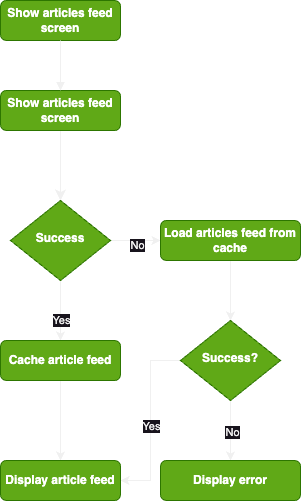

The diagram above was exported from draw.io. Its source (the exported page's mxGraphModel, read from the mxfile embedded in the PNG):
<mxGraphModel dx="984" dy="718" grid="1" gridSize="10" guides="1" tooltips="1" connect="1" arrows="1" fold="1" page="1" pageScale="1" pageWidth="827" pageHeight="1169" math="0" shadow="0">
  <root>
    <mxCell id="WIyWlLk6GJQsqaUBKTNV-0" />
    <mxCell id="WIyWlLk6GJQsqaUBKTNV-1" parent="WIyWlLk6GJQsqaUBKTNV-0" />
    <mxCell id="WIyWlLk6GJQsqaUBKTNV-2" value="" style="rounded=0;html=1;jettySize=auto;orthogonalLoop=1;fontSize=11;endArrow=classic;endFill=1;endSize=8;strokeWidth=1;shadow=0;labelBackgroundColor=none;edgeStyle=orthogonalEdgeStyle;" parent="WIyWlLk6GJQsqaUBKTNV-1" source="WIyWlLk6GJQsqaUBKTNV-3" target="WIyWlLk6GJQsqaUBKTNV-6" edge="1">
      <mxGeometry relative="1" as="geometry" />
    </mxCell>
    <mxCell id="WIyWlLk6GJQsqaUBKTNV-3" value="Show articles feed screen" style="rounded=1;whiteSpace=wrap;html=1;fontSize=12;glass=0;strokeWidth=1;shadow=0;fillColor=#60a917;fontColor=#ffffff;strokeColor=#2D7600;fontStyle=1" parent="WIyWlLk6GJQsqaUBKTNV-1" vertex="1">
      <mxGeometry x="220" y="230" width="120" height="40" as="geometry" />
    </mxCell>
    <mxCell id="UN0hZKSISfqqh-1_NC3O-9" style="edgeStyle=orthogonalEdgeStyle;rounded=0;orthogonalLoop=1;jettySize=auto;html=1;exitX=0.5;exitY=1;exitDx=0;exitDy=0;entryX=0.5;entryY=0;entryDx=0;entryDy=0;" edge="1" parent="WIyWlLk6GJQsqaUBKTNV-1" source="WIyWlLk6GJQsqaUBKTNV-6" target="WIyWlLk6GJQsqaUBKTNV-11">
      <mxGeometry relative="1" as="geometry">
        <mxPoint x="280" y="460" as="targetPoint" />
        <Array as="points">
          <mxPoint x="280" y="440" />
          <mxPoint x="280" y="440" />
        </Array>
      </mxGeometry>
    </mxCell>
    <mxCell id="UN0hZKSISfqqh-1_NC3O-12" value="Yes" style="edgeLabel;html=1;align=center;verticalAlign=middle;resizable=0;points=[];" vertex="1" connectable="0" parent="UN0hZKSISfqqh-1_NC3O-9">
      <mxGeometry x="0.3" relative="1" as="geometry">
        <mxPoint as="offset" />
      </mxGeometry>
    </mxCell>
    <mxCell id="UN0hZKSISfqqh-1_NC3O-10" style="edgeStyle=orthogonalEdgeStyle;rounded=0;orthogonalLoop=1;jettySize=auto;html=1;exitX=1;exitY=0.5;exitDx=0;exitDy=0;entryX=0;entryY=0.5;entryDx=0;entryDy=0;" edge="1" parent="WIyWlLk6GJQsqaUBKTNV-1" source="WIyWlLk6GJQsqaUBKTNV-6" target="WIyWlLk6GJQsqaUBKTNV-7">
      <mxGeometry relative="1" as="geometry" />
    </mxCell>
    <mxCell id="UN0hZKSISfqqh-1_NC3O-11" value="No" style="edgeLabel;html=1;align=center;verticalAlign=middle;resizable=0;points=[];" vertex="1" connectable="0" parent="UN0hZKSISfqqh-1_NC3O-10">
      <mxGeometry x="0.04" y="-4" relative="1" as="geometry">
        <mxPoint as="offset" />
      </mxGeometry>
    </mxCell>
    <mxCell id="WIyWlLk6GJQsqaUBKTNV-6" value="Success" style="rhombus;whiteSpace=wrap;html=1;shadow=0;fontFamily=Helvetica;fontSize=12;align=center;strokeWidth=1;spacing=6;spacingTop=-4;fillColor=#60a917;fontColor=#ffffff;strokeColor=#2D7600;fontStyle=1" parent="WIyWlLk6GJQsqaUBKTNV-1" vertex="1">
      <mxGeometry x="230" y="340" width="100" height="80" as="geometry" />
    </mxCell>
    <mxCell id="UN0hZKSISfqqh-1_NC3O-3" style="edgeStyle=orthogonalEdgeStyle;rounded=0;orthogonalLoop=1;jettySize=auto;html=1;entryX=0.5;entryY=0;entryDx=0;entryDy=0;" edge="1" parent="WIyWlLk6GJQsqaUBKTNV-1" source="WIyWlLk6GJQsqaUBKTNV-7" target="UN0hZKSISfqqh-1_NC3O-2">
      <mxGeometry relative="1" as="geometry" />
    </mxCell>
    <mxCell id="WIyWlLk6GJQsqaUBKTNV-7" value="Load articles feed from cache" style="rounded=1;whiteSpace=wrap;html=1;fontSize=12;glass=0;strokeWidth=1;shadow=0;fillColor=#60a917;fontColor=#ffffff;strokeColor=#2D7600;fontStyle=1" parent="WIyWlLk6GJQsqaUBKTNV-1" vertex="1">
      <mxGeometry x="380" y="360" width="140" height="40" as="geometry" />
    </mxCell>
    <mxCell id="UN0hZKSISfqqh-1_NC3O-14" style="edgeStyle=orthogonalEdgeStyle;rounded=0;orthogonalLoop=1;jettySize=auto;html=1;entryX=0.5;entryY=0;entryDx=0;entryDy=0;" edge="1" parent="WIyWlLk6GJQsqaUBKTNV-1" source="WIyWlLk6GJQsqaUBKTNV-11" target="UN0hZKSISfqqh-1_NC3O-13">
      <mxGeometry relative="1" as="geometry" />
    </mxCell>
    <mxCell id="WIyWlLk6GJQsqaUBKTNV-11" value="Cache article feed" style="rounded=1;whiteSpace=wrap;html=1;fontSize=12;glass=0;strokeWidth=1;shadow=0;fillColor=#60a917;fontColor=#ffffff;strokeColor=#2D7600;fontStyle=1" parent="WIyWlLk6GJQsqaUBKTNV-1" vertex="1">
      <mxGeometry x="220" y="480" width="120" height="40" as="geometry" />
    </mxCell>
    <mxCell id="UN0hZKSISfqqh-1_NC3O-0" value="Show articles feed screen" style="rounded=1;whiteSpace=wrap;html=1;fontSize=12;glass=0;strokeWidth=1;shadow=0;fillColor=#60a917;fontColor=#ffffff;strokeColor=#2D7600;fontStyle=1" vertex="1" parent="WIyWlLk6GJQsqaUBKTNV-1">
      <mxGeometry x="220" y="140" width="120" height="40" as="geometry" />
    </mxCell>
    <mxCell id="UN0hZKSISfqqh-1_NC3O-1" value="" style="rounded=0;html=1;jettySize=auto;orthogonalLoop=1;fontSize=11;endArrow=block;endFill=1;strokeWidth=1;shadow=0;labelBackgroundColor=none;edgeStyle=orthogonalEdgeStyle;exitX=0.5;exitY=1;exitDx=0;exitDy=0;entryX=0.5;entryY=0;entryDx=0;entryDy=0;fontStyle=1" edge="1" parent="WIyWlLk6GJQsqaUBKTNV-1" source="UN0hZKSISfqqh-1_NC3O-0" target="WIyWlLk6GJQsqaUBKTNV-3">
      <mxGeometry relative="1" as="geometry">
        <mxPoint x="290" y="300" as="sourcePoint" />
        <mxPoint x="274" y="240" as="targetPoint" />
      </mxGeometry>
    </mxCell>
    <mxCell id="UN0hZKSISfqqh-1_NC3O-5" style="edgeStyle=orthogonalEdgeStyle;rounded=0;orthogonalLoop=1;jettySize=auto;html=1;exitX=0.5;exitY=1;exitDx=0;exitDy=0;entryX=0.5;entryY=0;entryDx=0;entryDy=0;" edge="1" parent="WIyWlLk6GJQsqaUBKTNV-1" source="UN0hZKSISfqqh-1_NC3O-2" target="UN0hZKSISfqqh-1_NC3O-4">
      <mxGeometry relative="1" as="geometry" />
    </mxCell>
    <mxCell id="UN0hZKSISfqqh-1_NC3O-6" value="No" style="edgeLabel;html=1;align=center;verticalAlign=middle;resizable=0;points=[];" vertex="1" connectable="0" parent="UN0hZKSISfqqh-1_NC3O-5">
      <mxGeometry x="0.0333" y="1" relative="1" as="geometry">
        <mxPoint as="offset" />
      </mxGeometry>
    </mxCell>
    <mxCell id="UN0hZKSISfqqh-1_NC3O-15" style="edgeStyle=orthogonalEdgeStyle;rounded=0;orthogonalLoop=1;jettySize=auto;html=1;entryX=1;entryY=0.5;entryDx=0;entryDy=0;" edge="1" parent="WIyWlLk6GJQsqaUBKTNV-1" source="UN0hZKSISfqqh-1_NC3O-2" target="UN0hZKSISfqqh-1_NC3O-13">
      <mxGeometry relative="1" as="geometry" />
    </mxCell>
    <mxCell id="UN0hZKSISfqqh-1_NC3O-16" value="Yes" style="edgeLabel;html=1;align=center;verticalAlign=middle;resizable=0;points=[];" vertex="1" connectable="0" parent="UN0hZKSISfqqh-1_NC3O-15">
      <mxGeometry x="0.0556" relative="1" as="geometry">
        <mxPoint as="offset" />
      </mxGeometry>
    </mxCell>
    <mxCell id="UN0hZKSISfqqh-1_NC3O-2" value="Success?" style="rhombus;whiteSpace=wrap;html=1;shadow=0;fontFamily=Helvetica;fontSize=12;align=center;strokeWidth=1;spacing=6;spacingTop=-4;fillColor=#60a917;fontColor=#ffffff;strokeColor=#2D7600;fontStyle=1" vertex="1" parent="WIyWlLk6GJQsqaUBKTNV-1">
      <mxGeometry x="400" y="460" width="100" height="80" as="geometry" />
    </mxCell>
    <mxCell id="UN0hZKSISfqqh-1_NC3O-4" value="Display error" style="rounded=1;whiteSpace=wrap;html=1;fontSize=12;glass=0;strokeWidth=1;shadow=0;fillColor=#60a917;fontColor=#ffffff;strokeColor=#2D7600;fontStyle=1" vertex="1" parent="WIyWlLk6GJQsqaUBKTNV-1">
      <mxGeometry x="380" y="600" width="140" height="40" as="geometry" />
    </mxCell>
    <mxCell id="UN0hZKSISfqqh-1_NC3O-13" value="Display article feed" style="rounded=1;whiteSpace=wrap;html=1;fontSize=12;glass=0;strokeWidth=1;shadow=0;fillColor=#60a917;fontColor=#ffffff;strokeColor=#2D7600;fontStyle=1" vertex="1" parent="WIyWlLk6GJQsqaUBKTNV-1">
      <mxGeometry x="220" y="600" width="120" height="40" as="geometry" />
    </mxCell>
  </root>
</mxGraphModel>